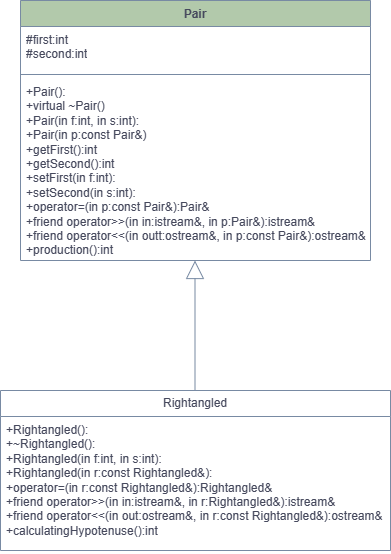

The diagram above was exported from draw.io. Its source (the exported page's mxGraphModel, read from the mxfile embedded in the PNG):
<mxGraphModel dx="1434" dy="788" grid="1" gridSize="10" guides="1" tooltips="1" connect="1" arrows="1" fold="1" page="1" pageScale="1" pageWidth="827" pageHeight="1169" math="0" shadow="0">
  <root>
    <mxCell id="0" />
    <mxCell id="1" parent="0" />
    <mxCell id="qrCBrU-2oCqD9jXyAar--1" value="Pair" style="swimlane;fontStyle=1;align=center;verticalAlign=top;childLayout=stackLayout;horizontal=1;startSize=26;horizontalStack=0;resizeParent=1;resizeParentMax=0;resizeLast=0;collapsible=1;marginBottom=0;whiteSpace=wrap;html=1;rounded=0;labelBackgroundColor=none;fillColor=#B2C9AB;strokeColor=#788AA3;fontColor=#46495D;" vertex="1" parent="1">
      <mxGeometry x="276" y="90" width="350" height="260" as="geometry" />
    </mxCell>
    <mxCell id="qrCBrU-2oCqD9jXyAar--2" value="#first:int&lt;br&gt;#second:int" style="text;strokeColor=none;fillColor=none;align=left;verticalAlign=top;spacingLeft=4;spacingRight=4;overflow=hidden;rotatable=0;points=[[0,0.5],[1,0.5]];portConstraint=eastwest;whiteSpace=wrap;html=1;rounded=0;labelBackgroundColor=none;fontColor=#46495D;" vertex="1" parent="qrCBrU-2oCqD9jXyAar--1">
      <mxGeometry y="26" width="350" height="44" as="geometry" />
    </mxCell>
    <mxCell id="qrCBrU-2oCqD9jXyAar--3" value="" style="line;strokeWidth=1;fillColor=none;align=left;verticalAlign=middle;spacingTop=-1;spacingLeft=3;spacingRight=3;rotatable=0;labelPosition=right;points=[];portConstraint=eastwest;strokeColor=#788AA3;rounded=0;labelBackgroundColor=none;fontColor=#46495D;" vertex="1" parent="qrCBrU-2oCqD9jXyAar--1">
      <mxGeometry y="70" width="350" height="8" as="geometry" />
    </mxCell>
    <mxCell id="qrCBrU-2oCqD9jXyAar--4" value="+Pair():&lt;br&gt;+virtual ~Pair()&lt;br&gt;+Pair(in f:int, in s:int):&lt;br&gt;+Pair(in p:const Pair&amp;amp;)&lt;br&gt;+getFirst():int&lt;br&gt;+getSecond():int&lt;br&gt;+setFirst(in f:int):&lt;br&gt;+setSecond(in s:int):&lt;br&gt;+operator=(in p:const Pair&amp;amp;):Pair&amp;amp;&lt;br&gt;+friend operator&amp;gt;&amp;gt;(in in:istream&amp;amp;, in p:Pair&amp;amp;):istream&amp;amp;&lt;br&gt;+friend operator&amp;lt;&amp;lt;(in outt:ostream&amp;amp;, in p:const Pair&amp;amp;):ostream&amp;amp;&lt;br&gt;+production():int" style="text;strokeColor=none;fillColor=none;align=left;verticalAlign=top;spacingLeft=4;spacingRight=4;overflow=hidden;rotatable=0;points=[[0,0.5],[1,0.5]];portConstraint=eastwest;whiteSpace=wrap;html=1;rounded=0;labelBackgroundColor=none;fontColor=#46495D;" vertex="1" parent="qrCBrU-2oCqD9jXyAar--1">
      <mxGeometry y="78" width="350" height="182" as="geometry" />
    </mxCell>
    <mxCell id="qrCBrU-2oCqD9jXyAar--5" value="" style="endArrow=block;endSize=16;endFill=0;html=1;rounded=0;labelBackgroundColor=none;strokeColor=#788AA3;fontColor=default;" edge="1" parent="1">
      <mxGeometry width="160" relative="1" as="geometry">
        <mxPoint x="450.5" y="480" as="sourcePoint" />
        <mxPoint x="450.5" y="350" as="targetPoint" />
      </mxGeometry>
    </mxCell>
    <mxCell id="qrCBrU-2oCqD9jXyAar--10" value="Rightangled" style="swimlane;fontStyle=0;childLayout=stackLayout;horizontal=1;startSize=26;fillColor=none;horizontalStack=0;resizeParent=1;resizeParentMax=0;resizeLast=0;collapsible=1;marginBottom=0;whiteSpace=wrap;html=1;rounded=0;labelBackgroundColor=none;strokeColor=#788AA3;fontColor=#46495D;" vertex="1" parent="1">
      <mxGeometry x="256" y="480" width="390" height="160" as="geometry" />
    </mxCell>
    <mxCell id="qrCBrU-2oCqD9jXyAar--11" value="+Rightangled():&lt;br&gt;+~Rightangled():&lt;br&gt;+Rightangled(in f:int, in s:int):&lt;br&gt;+Rightangled(in r:const Rightangled&amp;amp;):&lt;br&gt;+operator=(in r:const Rightangled&amp;amp;):Rightangled&amp;amp;&lt;br&gt;+friend operator&amp;gt;&amp;gt;(in in:istream&amp;amp;, in r:Rightangled&amp;amp;):istream&amp;amp;&lt;br&gt;+friend operator&amp;lt;&amp;lt;(in out:ostream&amp;amp;, in r:const Rightangled&amp;amp;):ostream&amp;amp;&lt;br&gt;+calculatingHypotenuse():int" style="text;strokeColor=none;fillColor=none;align=left;verticalAlign=top;spacingLeft=4;spacingRight=4;overflow=hidden;rotatable=0;points=[[0,0.5],[1,0.5]];portConstraint=eastwest;whiteSpace=wrap;html=1;rounded=0;labelBackgroundColor=none;fontColor=#46495D;" vertex="1" parent="qrCBrU-2oCqD9jXyAar--10">
      <mxGeometry y="26" width="390" height="134" as="geometry" />
    </mxCell>
  </root>
</mxGraphModel>